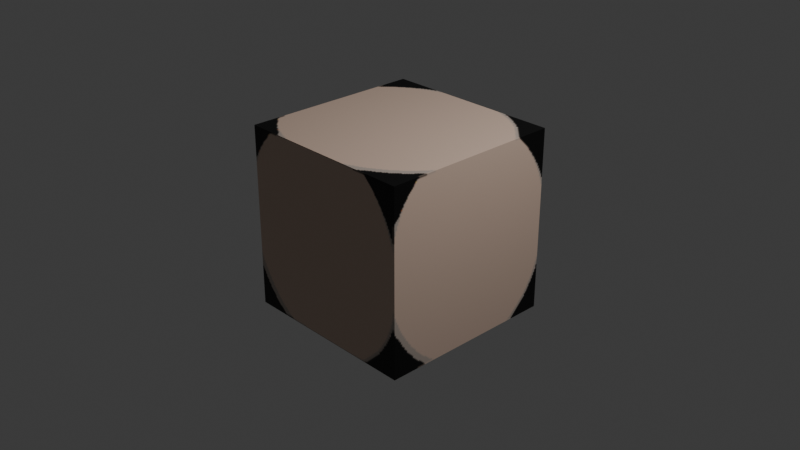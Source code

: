 # Source: skeleton.blend  (saved by Blender 4.5.87; exported with 4.5.12 LTS)
import bpy
from mathutils import Matrix  # noqa: F401  (used for matrix-valued properties, if any)

bpy.ops.wm.read_factory_settings(use_empty=True)
scene = bpy.context.scene
scene.name = 'Scene'

# ---- collections
col_collection = bpy.data.collections.new('Collection'); scene.collection.children.link(col_collection)

# ---- images (referenced by path relative to the original .blend; pixels are not part of the script)
import os
ASSET_DIR = os.environ.get("B2B_ASSET_DIR", "")  # directory of the original .blend (textures are referenced by path, not embedded)
HERE = os.path.dirname(os.path.abspath(__file__))  # packed textures are extracted next to this script under _unpacked/

def load_image(name, relpath, width, height, colorspace="sRGB"):
    """Load a texture the original file referenced (path relative to the .blend, or extracted next to this script)."""
    p = next((c for c in (os.path.join(HERE, relpath), os.path.join(ASSET_DIR, relpath)) if relpath and os.path.exists(c)), "")
    if p:
        img = bpy.data.images.load(p, check_existing=True)
        img.name = name
    else:  # same state as the original file: an image datablock whose file is absent (Cycles renders it pink)
        img = bpy.data.images.new(name, width, height)
        img.source = "FILE"
        img.filepath = "//" + (relpath or name)
    img.colorspace_settings.name = colorspace
    return img
img_skeleton_png = load_image('skeleton.png', '_unpacked/skeleton.fa71104b.png', 384, 512, 'sRGB')

# ---- materials (node trees are filled in below, after node groups)
mat_material = bpy.data.materials.new('Material')
mat_material.alpha_threshold = 0.0
mat_material.roughness = 0.5
mat_material.line_color = (0.0, 0.0, 0.0, 1.0)

# ---- material node trees
mat_material.use_nodes = True; mat_material.node_tree.nodes.clear()
_N = mat_material.node_tree.nodes; _L = mat_material.node_tree.links
n0 = _N.new('ShaderNodeOutputMaterial'); n0.name = 'Material Output'; n0.location = (219, 149)
n1 = _N.new('ShaderNodeBsdfPrincipled'); n1.name = 'Principled BSDF'; n1.location = (-181, 149)
n1.inputs[3].default_value = 1.45
n2 = _N.new('ShaderNodeTexImage'); n2.name = 'Image Texture'; n2.location = (-471, 128)
n2.image = img_skeleton_png
_L.new(n1.outputs[0], n0.inputs[0])
_L.new(n2.outputs[0], n1.inputs[0])
n0.is_active_output = True

# ---- world
world_world = bpy.data.worlds.new('World'); scene.world = world_world
world_world.use_nodes = True; world_world.node_tree.nodes.clear()
_N = world_world.node_tree.nodes; _L = world_world.node_tree.links
n0 = _N.new('ShaderNodeOutputWorld'); n0.name = 'World Output'; n0.location = (200, 100)
n1 = _N.new('ShaderNodeBackground'); n1.name = 'Background'; n1.location = (-200, 100)
n1.inputs[0].default_value = (0.05088, 0.05088, 0.05088, 1.0)
_L.new(n1.outputs[0], n0.inputs[0])
n0.is_active_output = True
world_world.color = (0.05088, 0.05088, 0.05088)
world_world.sun_shadow_jitter_overblur = 0.0

# ---- cameras
cam_camera = bpy.data.cameras.new('Camera')
cam_camera.clip_end = 100.0
cam_camera.ortho_scale = 7.314

# ---- lights
light_light = bpy.data.lights.new('Light', 'POINT')
light_light.energy = 1000.0
light_light.shadow_soft_size = 0.1

# ---- meshes
me_cube = bpy.data.meshes.new('Cube')
me_cube.from_pydata([(1.0, 1.0, 1.0), (1.0, 1.0, -1.0), (1.0, -1.0, 1.0), (1.0, -1.0, -1.0), (-1.0, 1.0, 1.0), (-1.0, 1.0, -1.0), (-1.0, -1.0, 1.0), (-1.0, -1.0, -1.0)], [], [(0, 4, 6, 2), (3, 2, 6, 7), (7, 6, 4, 5), (5, 1, 3, 7), (1, 0, 2, 3), (5, 4, 0, 1)])
_uv = me_cube.uv_layers.new(name='UVMap')
_uv.uv.foreach_set('vector', [0.664, 0.5, 0.9919, 0.5, 0.9919, 0.75, 0.664, 0.75, 0.336, 0.75, 0.664, 0.75, 0.664, 1.0, 0.336, 1.0, 0.336, 0.0, 0.664, 0.0, 0.664, 0.25, 0.336, 0.25, 0.008135, 0.5, 0.336, 0.5, 0.336, 0.75, 0.008135, 0.75, 0.336, 0.5, 0.664, 0.5, 0.664, 0.75, 0.336, 0.75, 0.336, 0.25, 0.664, 0.25, 0.664, 0.5, 0.336, 0.5])
me_cube.materials.append(mat_material)
me_cube.use_mirror_vertex_groups = False
me_cube.update()

# ---- objects
ob_cube = bpy.data.objects.new('Cube', me_cube)
ob_light = bpy.data.objects.new('Light', light_light)
ob_camera = bpy.data.objects.new('Camera', cam_camera)

# ---- transforms, parenting, visibility, modifiers, constraints
ob_cube.location = (0.0, 0.0, 0.0)
ob_cube.rotation_euler = (-1.571, -0.0, 0.0)
ob_cube.lock_rotations_4d = False
ob_cube.empty_display_type = 'ARROWS'
ob_cube.lineart.crease_threshold = 0.0
ob_light.location = (4.076, 1.005, 5.904)
ob_light.rotation_euler = (0.6503, 0.05522, 1.866)
ob_light.lock_rotations_4d = False
ob_light.empty_display_type = 'ARROWS'
ob_light.color = (0.0, 0.0, 0.0, 0.0)
ob_light.lineart.crease_threshold = 0.0
ob_camera.location = (7.359, -6.926, 4.958)
ob_camera.rotation_euler = (1.109, 0.0, 0.8149)
ob_camera.lock_rotations_4d = False
ob_camera.empty_display_type = 'ARROWS'
ob_camera.color = (0.0, 0.0, 0.0, 0.0)
ob_camera.display_type = 'WIRE'
ob_camera.lineart.crease_threshold = 0.0

# ---- collection membership
col_collection.objects.link(ob_cube)
col_collection.objects.link(ob_light)
col_collection.objects.link(ob_camera)

# ---- scene / render settings (as saved in the file)
scene.camera = ob_camera
scene.frame_start = 1; scene.frame_end = 250; scene.frame_set(1)
scene.render.engine = 'BLENDER_EEVEE_NEXT'
scene.eevee.use_shadows = False
bpy.context.view_layer.update()
